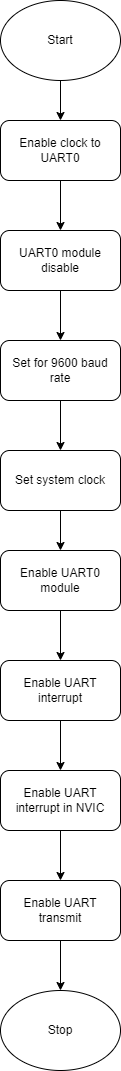

The diagram above was exported from draw.io. Its source (the exported page's mxGraphModel, read from the mxfile embedded in the PNG):
<mxGraphModel dx="1290" dy="557" grid="1" gridSize="10" guides="1" tooltips="1" connect="1" arrows="1" fold="1" page="1" pageScale="1" pageWidth="850" pageHeight="1100" math="0" shadow="0">
  <root>
    <mxCell id="0" />
    <mxCell id="1" parent="0" />
    <mxCell id="eatvP-tf4QBH011lHhzi-11" value="" style="edgeStyle=orthogonalEdgeStyle;rounded=0;orthogonalLoop=1;jettySize=auto;html=1;" edge="1" parent="1" source="eatvP-tf4QBH011lHhzi-1" target="eatvP-tf4QBH011lHhzi-2">
      <mxGeometry relative="1" as="geometry" />
    </mxCell>
    <mxCell id="eatvP-tf4QBH011lHhzi-1" value="Start" style="ellipse;whiteSpace=wrap;html=1;" vertex="1" parent="1">
      <mxGeometry x="365" y="30" width="120" height="80" as="geometry" />
    </mxCell>
    <mxCell id="eatvP-tf4QBH011lHhzi-12" value="" style="edgeStyle=orthogonalEdgeStyle;rounded=0;orthogonalLoop=1;jettySize=auto;html=1;" edge="1" parent="1" source="eatvP-tf4QBH011lHhzi-2" target="eatvP-tf4QBH011lHhzi-3">
      <mxGeometry relative="1" as="geometry" />
    </mxCell>
    <mxCell id="eatvP-tf4QBH011lHhzi-2" value="Enable clock to UART0" style="rounded=1;whiteSpace=wrap;html=1;" vertex="1" parent="1">
      <mxGeometry x="365" y="150" width="120" height="60" as="geometry" />
    </mxCell>
    <mxCell id="eatvP-tf4QBH011lHhzi-13" value="" style="edgeStyle=orthogonalEdgeStyle;rounded=0;orthogonalLoop=1;jettySize=auto;html=1;" edge="1" parent="1" source="eatvP-tf4QBH011lHhzi-3" target="eatvP-tf4QBH011lHhzi-4">
      <mxGeometry relative="1" as="geometry" />
    </mxCell>
    <mxCell id="eatvP-tf4QBH011lHhzi-3" value="UART0 module disable" style="rounded=1;whiteSpace=wrap;html=1;" vertex="1" parent="1">
      <mxGeometry x="365" y="260" width="120" height="60" as="geometry" />
    </mxCell>
    <mxCell id="eatvP-tf4QBH011lHhzi-14" value="" style="edgeStyle=orthogonalEdgeStyle;rounded=0;orthogonalLoop=1;jettySize=auto;html=1;" edge="1" parent="1" source="eatvP-tf4QBH011lHhzi-4" target="eatvP-tf4QBH011lHhzi-5">
      <mxGeometry relative="1" as="geometry" />
    </mxCell>
    <mxCell id="eatvP-tf4QBH011lHhzi-4" value="Set&amp;nbsp;for 9600 baud rate" style="rounded=1;whiteSpace=wrap;html=1;" vertex="1" parent="1">
      <mxGeometry x="365" y="370" width="120" height="60" as="geometry" />
    </mxCell>
    <mxCell id="eatvP-tf4QBH011lHhzi-15" value="" style="edgeStyle=orthogonalEdgeStyle;rounded=0;orthogonalLoop=1;jettySize=auto;html=1;" edge="1" parent="1" source="eatvP-tf4QBH011lHhzi-5" target="eatvP-tf4QBH011lHhzi-6">
      <mxGeometry relative="1" as="geometry" />
    </mxCell>
    <mxCell id="eatvP-tf4QBH011lHhzi-5" value="Set system clock" style="rounded=1;whiteSpace=wrap;html=1;" vertex="1" parent="1">
      <mxGeometry x="365" y="480" width="120" height="60" as="geometry" />
    </mxCell>
    <mxCell id="eatvP-tf4QBH011lHhzi-16" value="" style="edgeStyle=orthogonalEdgeStyle;rounded=0;orthogonalLoop=1;jettySize=auto;html=1;" edge="1" parent="1" source="eatvP-tf4QBH011lHhzi-6" target="eatvP-tf4QBH011lHhzi-7">
      <mxGeometry relative="1" as="geometry" />
    </mxCell>
    <mxCell id="eatvP-tf4QBH011lHhzi-6" value="Enable UART0 module" style="rounded=1;whiteSpace=wrap;html=1;" vertex="1" parent="1">
      <mxGeometry x="365" y="580" width="120" height="60" as="geometry" />
    </mxCell>
    <mxCell id="eatvP-tf4QBH011lHhzi-17" value="" style="edgeStyle=orthogonalEdgeStyle;rounded=0;orthogonalLoop=1;jettySize=auto;html=1;" edge="1" parent="1" source="eatvP-tf4QBH011lHhzi-7" target="eatvP-tf4QBH011lHhzi-8">
      <mxGeometry relative="1" as="geometry" />
    </mxCell>
    <mxCell id="eatvP-tf4QBH011lHhzi-7" value="Enable UART interrupt" style="rounded=1;whiteSpace=wrap;html=1;" vertex="1" parent="1">
      <mxGeometry x="365" y="690" width="120" height="60" as="geometry" />
    </mxCell>
    <mxCell id="eatvP-tf4QBH011lHhzi-18" value="" style="edgeStyle=orthogonalEdgeStyle;rounded=0;orthogonalLoop=1;jettySize=auto;html=1;" edge="1" parent="1" source="eatvP-tf4QBH011lHhzi-8" target="eatvP-tf4QBH011lHhzi-9">
      <mxGeometry relative="1" as="geometry" />
    </mxCell>
    <mxCell id="eatvP-tf4QBH011lHhzi-8" value="Enable UART interrupt in NVIC" style="rounded=1;whiteSpace=wrap;html=1;" vertex="1" parent="1">
      <mxGeometry x="365" y="800" width="120" height="60" as="geometry" />
    </mxCell>
    <mxCell id="eatvP-tf4QBH011lHhzi-19" value="" style="edgeStyle=orthogonalEdgeStyle;rounded=0;orthogonalLoop=1;jettySize=auto;html=1;" edge="1" parent="1" source="eatvP-tf4QBH011lHhzi-9" target="eatvP-tf4QBH011lHhzi-10">
      <mxGeometry relative="1" as="geometry" />
    </mxCell>
    <mxCell id="eatvP-tf4QBH011lHhzi-9" value="Enable UART transmit" style="rounded=1;whiteSpace=wrap;html=1;" vertex="1" parent="1">
      <mxGeometry x="365" y="910" width="120" height="60" as="geometry" />
    </mxCell>
    <mxCell id="eatvP-tf4QBH011lHhzi-10" value="Stop" style="ellipse;whiteSpace=wrap;html=1;" vertex="1" parent="1">
      <mxGeometry x="365" y="1020" width="120" height="80" as="geometry" />
    </mxCell>
  </root>
</mxGraphModel>